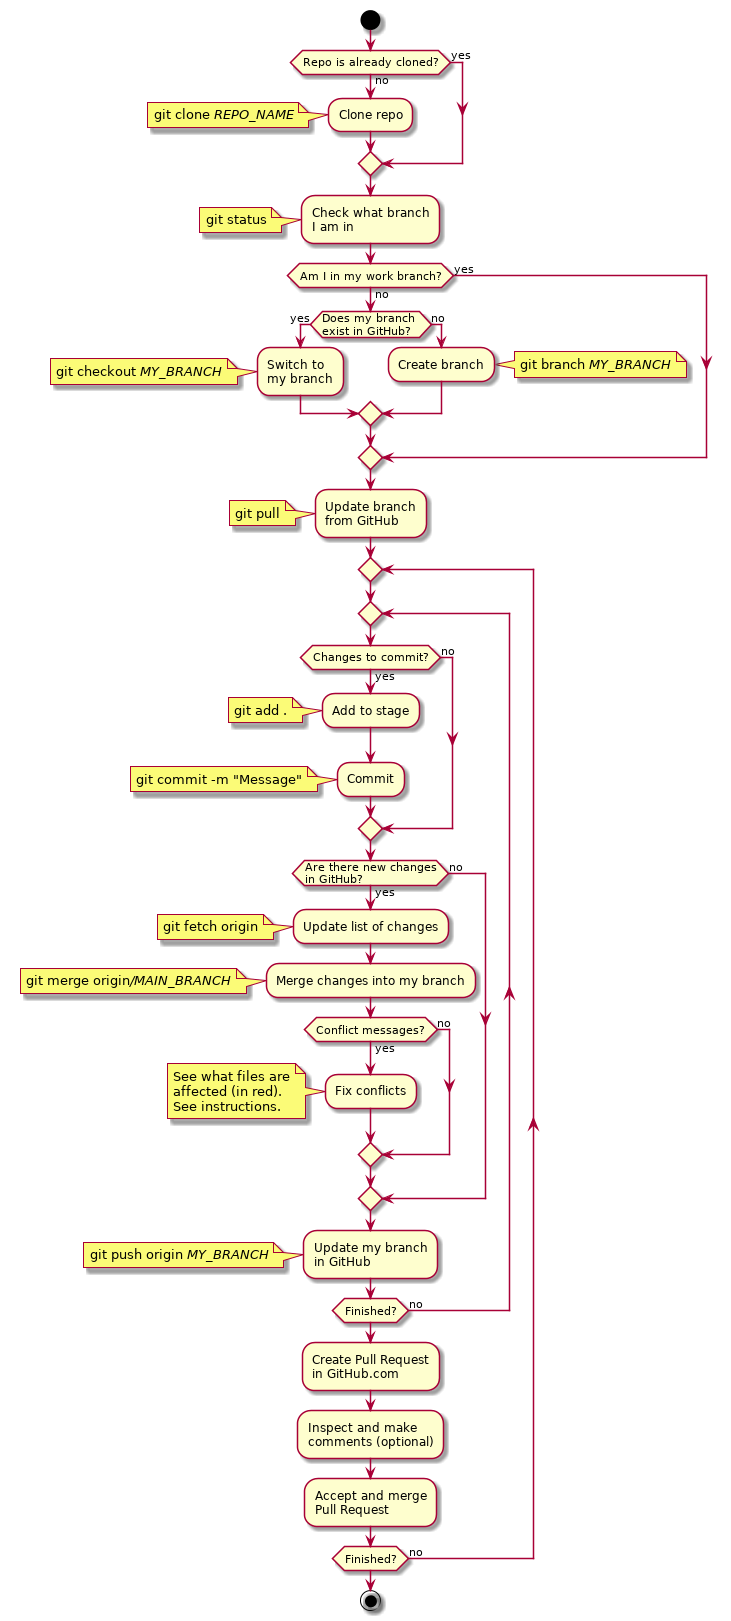

The diagram above was rendered by PlantUML. Its source (embedded in the PNG):
@startuml

start
if (Repo is already cloned?) then (no)
  :Clone repo;
  note left
    git clone //REPO_NAME//
  end note
else(yes)
endif
:Check what branch
I am in;
note left
  git status
end note
if (Am I in my work branch?) then (no)
if (Does my branch 
exist in GitHub?) then (yes)
  :Switch to 
  my branch;
  note left
    git checkout //MY_BRANCH//
  end note
else (no)
  :Create branch;
  note right
    git branch //MY_BRANCH//
  end note
endif
else (yes)
endif
:Update branch
from GitHub;
note left
  git pull
end note

repeat
repeat

if (Changes to commit?) then (yes)
  :Add to stage;
  note left
    git add .
  end note
  :Commit;
  note left
    git commit -m "Message"
  end note
else (no)
endif
if (Are there new changes
in GitHub?) then (yes)
  :Update list of changes;
  note left
    git fetch origin
  end note
  :Merge changes into my branch;
  note left
    git merge origin///MAIN_BRANCH//
  end note
  if (Conflict messages?) then (yes)
    :Fix conflicts;
    note left
      See what files are
      affected (in red).
      See instructions.
    end note
  else (no)
  endif
else (no)
endif
:Update my branch
in GitHub;
note left
  git push origin //MY_BRANCH//
end note

repeat while (Finished?) is (no)

:Create Pull Request
in GitHub.com;
:Inspect and make 
comments (optional);
:Accept and merge
Pull Request;

repeat while (Finished?) is (no)

stop

@enduml